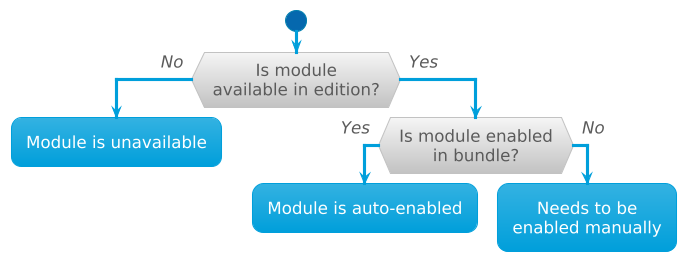

The diagram above was rendered by PlantUML. Its source (embedded in the PNG):
@startuml
!theme bluegray
skinparam DefaultFontSize 16
skinparam ArrowFontStyle italic
skinparam DefaultTextAlignment center
skinparam backgroundColor transparent
skinparam Shadowing false

start

if (Is module\navailable in edition?) then (No)
  :Module is unavailable;
  detach
else (Yes)
  if (Is module enabled\nin bundle?) then (Yes)
    :Module is auto-enabled;
    detach
  else (No)
    :Needs to be\nenabled manually;
    detach
  endif
endif
@enduml